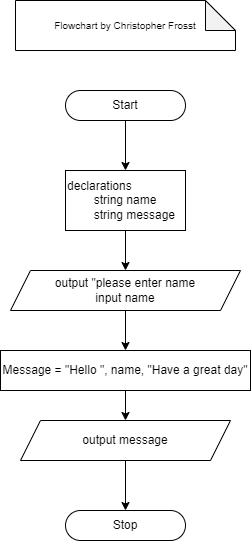

The diagram above was exported from draw.io. Its source (the exported page's mxGraphModel, read from the mxfile embedded in the PNG):
<mxGraphModel dx="338" dy="709" grid="1" gridSize="10" guides="1" tooltips="1" connect="1" arrows="1" fold="1" page="1" pageScale="1" pageWidth="827" pageHeight="1169" math="0" shadow="0">
  <root>
    <mxCell id="WIyWlLk6GJQsqaUBKTNV-0" />
    <mxCell id="WIyWlLk6GJQsqaUBKTNV-1" parent="WIyWlLk6GJQsqaUBKTNV-0" />
    <mxCell id="QrcYGivW15xD1d1PLKNP-1" value="Start" style="rounded=1;whiteSpace=wrap;html=1;arcSize=50;" parent="WIyWlLk6GJQsqaUBKTNV-1" vertex="1">
      <mxGeometry x="185" y="100" width="120" height="30" as="geometry" />
    </mxCell>
    <mxCell id="QrcYGivW15xD1d1PLKNP-2" value="" style="endArrow=classic;html=1;rounded=0;exitX=0.5;exitY=1;exitDx=0;exitDy=0;entryX=0.5;entryY=0;entryDx=0;entryDy=0;" parent="WIyWlLk6GJQsqaUBKTNV-1" source="QrcYGivW15xD1d1PLKNP-1" edge="1" target="zEYWHuDQQv8BVPCOr1G1-1">
      <mxGeometry width="50" height="50" relative="1" as="geometry">
        <mxPoint x="170" y="390" as="sourcePoint" />
        <mxPoint x="220" y="170" as="targetPoint" />
      </mxGeometry>
    </mxCell>
    <mxCell id="QrcYGivW15xD1d1PLKNP-3" value="output &quot;please enter name&lt;br&gt;input name" style="shape=parallelogram;perimeter=parallelogramPerimeter;whiteSpace=wrap;html=1;fixedSize=1;" parent="WIyWlLk6GJQsqaUBKTNV-1" vertex="1">
      <mxGeometry x="130" y="280" width="230" height="40" as="geometry" />
    </mxCell>
    <mxCell id="QrcYGivW15xD1d1PLKNP-10" value="&lt;font style=&quot;font-size: 10px;&quot;&gt;Flowchart by Christopher Frosst&lt;/font&gt;" style="shape=note;whiteSpace=wrap;html=1;backgroundOutline=1;darkOpacity=0.05;" parent="WIyWlLk6GJQsqaUBKTNV-1" vertex="1">
      <mxGeometry x="135" y="10" width="220" height="50" as="geometry" />
    </mxCell>
    <mxCell id="fxMmrOP9ptgiwy1pTMtk-0" value="Stop" style="rounded=1;whiteSpace=wrap;html=1;arcSize=50;" parent="WIyWlLk6GJQsqaUBKTNV-1" vertex="1">
      <mxGeometry x="185" y="520" width="120" height="30" as="geometry" />
    </mxCell>
    <mxCell id="zEYWHuDQQv8BVPCOr1G1-1" value="declarations&lt;br&gt;&lt;span style=&quot;white-space: pre;&quot;&gt;&#09;&lt;/span&gt;string name&lt;br&gt;&lt;span style=&quot;white-space: pre;&quot;&gt;&#09;&lt;/span&gt;string message" style="rounded=0;whiteSpace=wrap;html=1;align=left;" vertex="1" parent="WIyWlLk6GJQsqaUBKTNV-1">
      <mxGeometry x="185" y="180" width="120" height="60" as="geometry" />
    </mxCell>
    <mxCell id="zEYWHuDQQv8BVPCOr1G1-3" value="" style="endArrow=classic;html=1;rounded=0;exitX=0.5;exitY=1;exitDx=0;exitDy=0;entryX=0.5;entryY=0;entryDx=0;entryDy=0;" edge="1" parent="WIyWlLk6GJQsqaUBKTNV-1" source="zEYWHuDQQv8BVPCOr1G1-1" target="QrcYGivW15xD1d1PLKNP-3">
      <mxGeometry width="50" height="50" relative="1" as="geometry">
        <mxPoint x="290" y="390" as="sourcePoint" />
        <mxPoint x="340" y="340" as="targetPoint" />
      </mxGeometry>
    </mxCell>
    <mxCell id="zEYWHuDQQv8BVPCOr1G1-4" value="Message = &quot;Hello &quot;, name, &quot;Have a great day&quot;" style="rounded=0;whiteSpace=wrap;html=1;" vertex="1" parent="WIyWlLk6GJQsqaUBKTNV-1">
      <mxGeometry x="120" y="360" width="250" height="40" as="geometry" />
    </mxCell>
    <mxCell id="zEYWHuDQQv8BVPCOr1G1-5" value="" style="endArrow=classic;html=1;rounded=0;exitX=0.5;exitY=1;exitDx=0;exitDy=0;entryX=0.5;entryY=0;entryDx=0;entryDy=0;" edge="1" parent="WIyWlLk6GJQsqaUBKTNV-1" source="QrcYGivW15xD1d1PLKNP-3" target="zEYWHuDQQv8BVPCOr1G1-4">
      <mxGeometry width="50" height="50" relative="1" as="geometry">
        <mxPoint x="200" y="390" as="sourcePoint" />
        <mxPoint x="250" y="340" as="targetPoint" />
      </mxGeometry>
    </mxCell>
    <mxCell id="zEYWHuDQQv8BVPCOr1G1-6" value="output message" style="shape=parallelogram;perimeter=parallelogramPerimeter;whiteSpace=wrap;html=1;fixedSize=1;" vertex="1" parent="WIyWlLk6GJQsqaUBKTNV-1">
      <mxGeometry x="140" y="430" width="210" height="40" as="geometry" />
    </mxCell>
    <mxCell id="zEYWHuDQQv8BVPCOr1G1-7" value="" style="endArrow=classic;html=1;rounded=0;exitX=0.5;exitY=1;exitDx=0;exitDy=0;entryX=0.5;entryY=0;entryDx=0;entryDy=0;" edge="1" parent="WIyWlLk6GJQsqaUBKTNV-1" source="zEYWHuDQQv8BVPCOr1G1-4" target="zEYWHuDQQv8BVPCOr1G1-6">
      <mxGeometry width="50" height="50" relative="1" as="geometry">
        <mxPoint x="250" y="410" as="sourcePoint" />
        <mxPoint x="250" y="340" as="targetPoint" />
      </mxGeometry>
    </mxCell>
    <mxCell id="zEYWHuDQQv8BVPCOr1G1-8" value="" style="endArrow=classic;html=1;rounded=0;exitX=0.5;exitY=1;exitDx=0;exitDy=0;entryX=0.5;entryY=0;entryDx=0;entryDy=0;" edge="1" parent="WIyWlLk6GJQsqaUBKTNV-1" source="zEYWHuDQQv8BVPCOr1G1-6" target="fxMmrOP9ptgiwy1pTMtk-0">
      <mxGeometry width="50" height="50" relative="1" as="geometry">
        <mxPoint x="200" y="390" as="sourcePoint" />
        <mxPoint x="250" y="340" as="targetPoint" />
      </mxGeometry>
    </mxCell>
  </root>
</mxGraphModel>